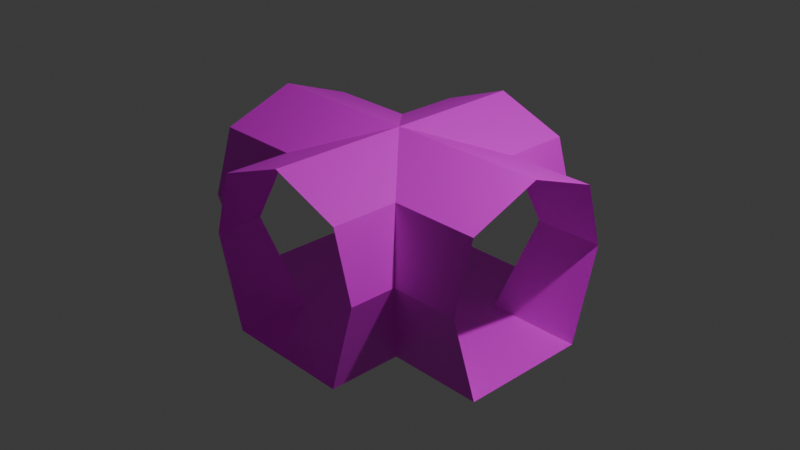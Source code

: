 # Source: hallway_X.blend  (saved by Blender 4.2.66; exported with 4.5.12 LTS)
import bpy
from mathutils import Matrix  # noqa: F401  (used for matrix-valued properties, if any)

bpy.ops.wm.read_factory_settings(use_empty=True)
scene = bpy.context.scene
scene.name = 'Scene'

# ---- collections
col_collection = bpy.data.collections.new('Collection'); scene.collection.children.link(col_collection)

# ---- images (referenced by path relative to the original .blend; pixels are not part of the script)
import os
ASSET_DIR = os.environ.get("B2B_ASSET_DIR", "")  # directory of the original .blend (textures are referenced by path, not embedded)
HERE = os.path.dirname(os.path.abspath(__file__))  # packed textures are extracted next to this script under _unpacked/

def load_image(name, relpath, width, height, colorspace="sRGB"):
    """Load a texture the original file referenced (path relative to the .blend, or extracted next to this script)."""
    p = next((c for c in (os.path.join(HERE, relpath), os.path.join(ASSET_DIR, relpath)) if relpath and os.path.exists(c)), "")
    if p:
        img = bpy.data.images.load(p, check_existing=True)
        img.name = name
    else:  # same state as the original file: an image datablock whose file is absent (Cycles renders it pink)
        img = bpy.data.images.new(name, width, height)
        img.source = "FILE"
        img.filepath = "//" + (relpath or name)
    img.colorspace_settings.name = colorspace
    return img
img_ground_rock_texture_jpg = load_image('ground_rock_texture.jpg', 'ground_rock_texture.jpg', 1024, 1024, 'sRGB')
img_rock_brick_texture_png = load_image('rock_brick_texture.png', 'rock_brick_texture.png', 1024, 1024, 'sRGB')
img_red_brick_texture_jpg = load_image('red_brick_texture.jpg', 'red_brick_texture.jpg', 1024, 1024, 'sRGB')

# ---- materials (node trees are filled in below, after node groups)
mat_ground = bpy.data.materials.new('ground')
mat_rocks = bpy.data.materials.new('rocks')
mat_bricks = bpy.data.materials.new('bricks')

# ---- material node trees
mat_ground.use_nodes = True; mat_ground.node_tree.nodes.clear()
_N = mat_ground.node_tree.nodes; _L = mat_ground.node_tree.links
n0 = _N.new('ShaderNodeBsdfPrincipled'); n0.name = 'Principled BSDF'; n0.location = (10, 300)
n1 = _N.new('ShaderNodeOutputMaterial'); n1.name = 'Material Output'; n1.location = (300, 300)
n2 = _N.new('ShaderNodeTexImage'); n2.name = 'Image Texture'; n2.location = (-280, 271)
n2.image = img_ground_rock_texture_jpg
_L.new(n0.outputs[0], n1.inputs[0])
_L.new(n2.outputs[0], n0.inputs[0])
n1.is_active_output = True
mat_rocks.use_nodes = True; mat_rocks.node_tree.nodes.clear()
_N = mat_rocks.node_tree.nodes; _L = mat_rocks.node_tree.links
n0 = _N.new('ShaderNodeBsdfPrincipled'); n0.name = 'Principled BSDF'; n0.location = (10, 300)
n1 = _N.new('ShaderNodeOutputMaterial'); n1.name = 'Material Output'; n1.location = (300, 300)
n2 = _N.new('ShaderNodeTexImage'); n2.name = 'Image Texture'; n2.location = (-280, 271)
n2.image = img_rock_brick_texture_png
_L.new(n0.outputs[0], n1.inputs[0])
_L.new(n2.outputs[0], n0.inputs[0])
n1.is_active_output = True
mat_bricks.use_nodes = True; mat_bricks.node_tree.nodes.clear()
_N = mat_bricks.node_tree.nodes; _L = mat_bricks.node_tree.links
n0 = _N.new('ShaderNodeBsdfPrincipled'); n0.name = 'Principled BSDF'; n0.location = (10, 300)
n1 = _N.new('ShaderNodeOutputMaterial'); n1.name = 'Material Output'; n1.location = (357, 285)
n2 = _N.new('ShaderNodeTexImage'); n2.name = 'Image Texture'; n2.location = (-280, 271)
n2.image = img_red_brick_texture_jpg
_L.new(n0.outputs[0], n1.inputs[0])
_L.new(n2.outputs[0], n0.inputs[0])
n1.is_active_output = True

# ---- world
world_world = bpy.data.worlds.new('World'); scene.world = world_world
world_world.use_nodes = True; world_world.node_tree.nodes.clear()
_N = world_world.node_tree.nodes; _L = world_world.node_tree.links
n0 = _N.new('ShaderNodeOutputWorld'); n0.name = 'World Output'; n0.location = (300, 300)
n1 = _N.new('ShaderNodeBackground'); n1.name = 'Background'; n1.location = (10, 300)
n1.inputs[0].default_value = (0.05088, 0.05088, 0.05088, 1.0)
_L.new(n1.outputs[0], n0.inputs[0])
n0.is_active_output = True
world_world.color = (0.05088, 0.05088, 0.05088)
world_world.sun_shadow_jitter_overblur = 0.0

# ---- cameras
cam_camera = bpy.data.cameras.new('Camera')
cam_camera.clip_end = 100.0
cam_camera.ortho_scale = 7.314

# ---- lights
light_light = bpy.data.lights.new('Light', 'POINT')
light_light.energy = 1000.0
light_light.shadow_soft_size = 0.1

# ---- meshes
me_cylinder = bpy.data.meshes.new('Cylinder')
me_cylinder.from_pydata([(0.0, 1.0, -1.0), (0.0, 1.0, 1.0), (0.7857, 0.7071, -1.0), (0.7857, 0.7071, 1.0), (1.0, 0.0, -1.0), (1.0, 0.0, 1.0), (0.7071, -1.003, -1.0), (0.7071, -1.003, 1.0), (-0.7071, -1.003, -1.0), (-0.7071, -1.003, 1.0), (-1.0, 0.0, -1.0), (-1.0, 0.0, 1.0), (-0.7857, 0.7071, -1.0), (-0.7857, 0.7071, 1.0), (-1.744, 1.0, 2.152e-08), (1.744, 1.0, -7.937e-08), (-1.744, 0.7071, -0.5199), (1.744, 0.7071, -0.5199), (-1.744, 3.252e-08, -0.6617), (1.744, -1.199e-07, -0.6617), (-1.744, -1.003, -0.4679), (1.744, -1.003, -0.4679), (-1.744, -1.003, 0.4679), (1.744, -1.003, 0.4679), (-1.744, 1.199e-07, 0.6617), (1.744, -3.252e-08, 0.6617), (-1.744, 0.7071, 0.5199), (1.744, 0.7071, 0.5199), (0.0, 1.0, -8.183e-08), (0.7857, 0.7071, -0.5199), (1.0, -8.742e-08, -0.6617), (-0.7071, -1.003, -0.4679), (-0.7071, -1.003, 0.4679), (1.0, -3.216e-15, 0.6617), (-0.7857, 0.7071, 0.5199), (0.0, 1.0, 2.398e-08), (0.0, 1.0, 2.398e-08), (0.7857, 0.7071, 0.5199), (0.7857, 0.7071, 0.5199), (0.7857, 0.7071, 0.5199), (0.7857, 0.7071, 0.5199), (0.0, 1.0, -8.183e-08), (0.0, 1.0, -8.183e-08), (0.7857, 0.7071, -0.5199), (0.7857, 0.7071, -0.5199), (0.7857, 0.7071, -0.5199), (1.0, 0.0, 0.6617), (1.0, 0.0, 0.6617), (1.0, 0.0, -0.6617), (1.0, 0.0, -0.6617), (1.0, -8.742e-08, -0.6617), (1.0, -3.216e-15, 0.6617), (0.7071, -1.003, 0.4679), (0.7071, -1.003, 0.4679), (0.7071, -1.003, 0.4679), (0.7071, -1.003, -0.4679), (0.7071, -1.003, -0.4679), (0.7071, -1.003, -0.4679), (-0.7071, -1.003, 0.4679), (-0.7071, -1.003, 0.4679), (-1.0, 0.0, 0.6617), (-1.0, 0.0, 0.6617), (-1.0, 0.0, -0.6617), (-1.0, 0.0, -0.6617), (-0.7071, -1.003, -0.4679), (-0.7071, -1.003, -0.4679), (-1.0, 8.742e-08, 0.6617), (-1.0, 8.742e-08, 0.6617), (-0.7857, 0.7071, 0.5199), (-1.0, 3.216e-15, -0.6617), (-1.0, 3.216e-15, -0.6617), (-0.7857, 0.7071, -0.5199), (-0.7857, 0.7071, -0.5199), (-0.7857, 0.7071, -0.5199), (-0.7857, 0.7071, -0.5199), (-0.7857, 0.7071, 0.5199), (-0.7857, 0.7071, 0.5199), (1.744, 0.7071, -0.5199), (-1.744, 1.0, 2.152e-08), (-1.744, 0.7071, -0.5199), (1.744, -1.199e-07, -0.6617), (-1.744, 3.252e-08, -0.6617), (1.744, -1.003, -0.4679), (-1.744, -1.003, 0.4679), (1.744, -3.252e-08, 0.6617), (-1.744, 1.199e-07, 0.6617), (1.744, 0.7071, 0.5199), (-1.744, 0.7071, 0.5199), (1.744, 1.0, -7.937e-08)], [(14, 88), (16, 81), (80, 17), (18, 20), (82, 19), (21, 23), (22, 85), (24, 87), (86, 25), (26, 14), (15, 27), (36, 1), (3, 37), (38, 39), (0, 41), (44, 2), (45, 43), (5, 47), (49, 4), (50, 48), (46, 51), (53, 55), (11, 61), (63, 10), (66, 60), (13, 68), (62, 69), (71, 73), (71, 79), (17, 45), (69, 81), (19, 50), (66, 85), (25, 51), (27, 39), (75, 87), (37, 40), (29, 44), (47, 33), (30, 49), (31, 32), (67, 61), (63, 70), (75, 34), (76, 68), (72, 74)], [(6, 57, 50, 4), (2, 4, 50, 45), (7, 5, 51, 54), (23, 54, 51, 84), (77, 45, 50, 80), (82, 80, 50, 57), (8, 65, 57, 6), (88, 42, 40, 86), (3, 40, 51, 5), (54, 23, 82, 57), (84, 51, 40, 86), (58, 83, 20, 64), (88, 77, 45, 42), (78, 42, 76, 87), (78, 79, 74, 42), (13, 76, 42, 1), (3, 1, 42, 40), (0, 12, 74, 42), (0, 42, 45, 2), (9, 59, 67, 11), (11, 67, 76, 13), (76, 67, 85, 87), (67, 59, 83, 85), (20, 65, 70, 81), (79, 81, 70, 74), (10, 70, 65, 8), (10, 70, 74, 12), (59, 9, 7, 54), (59, 54, 57, 65)])
me_cylinder.polygons.foreach_set('material_index', [1, 2, 1, 1, 2, 1, 0, 2, 2, 0, 2, 0, 2, 2, 2, 2, 2, 2, 2, 1, 2, 2, 1, 1, 2, 1, 2, 0, 0])
_uv = me_cylinder.uv_layers.new(name='UVMap')
_uv.uv.foreach_set('vector', [0.0, 0.0, 0.9211, -3.844e-08, 0.7357, 1.0, 7.55e-08, 1.0, 0.7271, 3.669e-09, 0.7271, 1.0, 0.2235, 1.0, 0.1667, -1.047e-14, -7.55e-08, 1.0, 0.0, 0.0, 0.7586, 2.444e-08, 0.9441, 1.0, 1.0, 0.9854, 4.994e-09, 0.9854, 0.2825, 4.762e-08, 1.0, -8.478e-09, 0.1667, 0.0, 0.8333, 3.99e-08, 0.6842, 0.7526, 0.1667, 0.7526, 1.0, -4.239e-09, 1.0, 0.9854, 0.2825, 0.9854, -5.749e-08, 5.749e-08, -4.215e-08, 3.182e-15, 0.3762, -2.84e-08, 0.3762, 1.0, 3.335e-08, 1.0, 1.016, 0.6798, 0.1667, 0.6798, 0.467, 7.324e-08, 1.016, 9.162e-09, -0.006362, 8.067e-08, 0.4348, 3.27e-08, 0.3779, 1.0, -0.006363, 1.0, 0.9026, 4.683e-08, 0.9026, 1.0, 7.55e-08, 1.0, 2.874e-08, 1.15e-07, 0.1667, -1.555e-08, 0.6842, 4.794e-09, 0.8333, 0.7526, 0.1667, 0.7526, 0.9026, -1.803e-08, 0.9026, 1.0, 4.252e-08, 1.0, 5.749e-08, -5.749e-08, 0.9795, -1.709e-08, 0.9795, 0.6168, 0.467, 0.6168, 0.1667, -1.709e-08, 1.028, 0.6899, -0.124, 0.6899, 0.1764, -4.928e-10, 1.028, 1.069e-07, 1.0, 1.709e-08, 1.0, 0.826, 0.4505, 0.826, 1.824e-08, 8.544e-08, 0.1667, -3.554e-08, 0.6958, 2.776e-07, 0.8795, 1.0, 0.1667, 1.0, -6.331e-08, 0.8385, 0.0, 0.0, 1.0, 7.55e-08, 0.4801, 0.8385, 0.7257, 1.0, 0.1667, 1.0, 0.1667, 0.5199, 0.7257, -3.738e-08, 0.1667, 1.0, 0.1667, -3.629e-09, 0.9357, 0.5199, 0.9357, 1.0, 0.0, 0.0, 0.9282, 3.844e-08, 0.7427, 1.0, -7.55e-08, 1.0, 0.1667, 8.121e-15, 0.5913, 1.44e-07, 0.6481, 1.0, 0.1667, 1.0, 0.1667, 0.7526, 0.3158, 1.955e-08, 0.8333, 3.99e-08, 0.8333, 0.7526, 0.7175, 2.943e-08, 1.0, 0.9854, 1.175e-07, 0.9854, 6.853e-15, 5.749e-08, 6.853e-15, 5.749e-08, 1.0, -4.239e-09, 0.7175, 0.9854, 1.175e-07, 0.9854, 0.8333, 7.784e-09, 0.8333, 0.7526, 0.3158, 0.7526, 0.1667, 1.244e-07, 0.0, 0.0, 0.9237, -2.444e-08, 1.109, 1.0, 7.55e-08, 1.0, 0.1667, 8.067e-08, 0.5509, 5.763e-08, 0.6078, 1.0, 0.1667, 1.0, 0.3762, 1.0, -7.55e-08, 1.0, 0.0, 0.0, 0.3762, 2.84e-08, 0.6617, 3.433e-08, 0.6617, 1.0, 1.228e-08, 1.0, -2.107e-08, 8.429e-08])
me_cylinder.materials.append(mat_ground)
me_cylinder.materials.append(mat_rocks)
me_cylinder.materials.append(mat_bricks)
me_cylinder.update()

# ---- objects
ob_cylinder = bpy.data.objects.new('Cylinder', me_cylinder)
ob_light = bpy.data.objects.new('Light', light_light)
ob_camera = bpy.data.objects.new('Camera', cam_camera)

# ---- transforms, parenting, visibility, modifiers, constraints
ob_cylinder.location = (0.0, 0.0, 0.0)
ob_cylinder.rotation_euler = (1.571, 0.0, 0.0)
ob_cylinder.scale = (1.0, 1.0, 1.511)
ob_light.location = (4.076, 1.005, 5.904)
ob_light.rotation_euler = (0.6503, 0.05522, 1.866)
ob_light.lock_rotations_4d = False
ob_light.empty_display_type = 'ARROWS'
ob_light.color = (0.0, 0.0, 0.0, 0.0)
ob_light.lineart.crease_threshold = 0.0
ob_camera.location = (7.359, -6.926, 4.958)
ob_camera.rotation_euler = (1.109, 0.0, 0.8149)
ob_camera.lock_rotations_4d = False
ob_camera.empty_display_type = 'ARROWS'
ob_camera.color = (0.0, 0.0, 0.0, 0.0)
ob_camera.display_type = 'WIRE'
ob_camera.lineart.crease_threshold = 0.0

# ---- collection membership
scene.collection.objects.link(ob_cylinder)
col_collection.objects.link(ob_light)
col_collection.objects.link(ob_camera)

# ---- scene / render settings (as saved in the file)
scene.camera = ob_camera
scene.frame_start = 1; scene.frame_end = 250; scene.frame_set(1)
scene.render.engine = 'BLENDER_EEVEE_NEXT'
bpy.context.view_layer.update()
